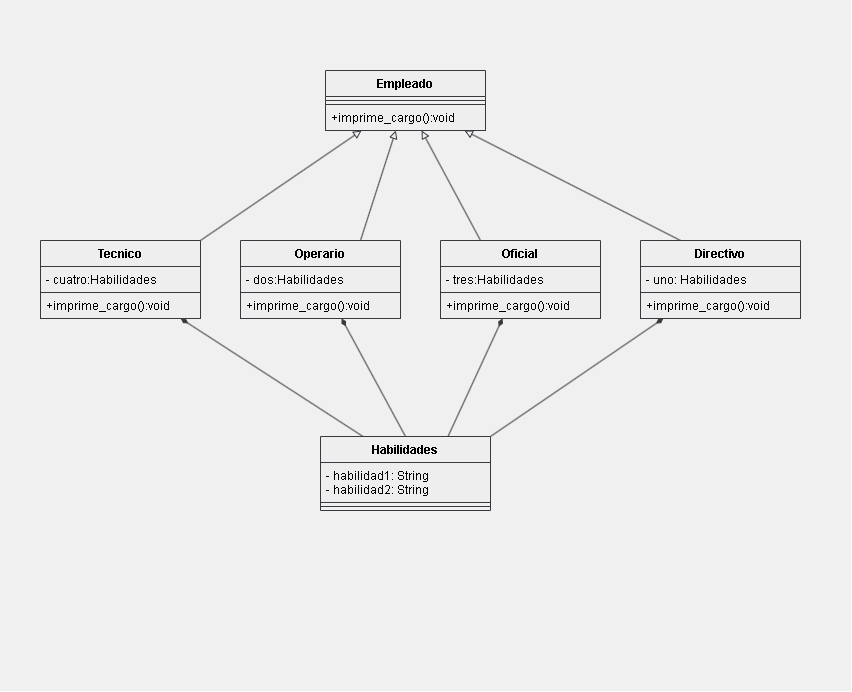

The diagram above was exported from draw.io. Its source (the exported page's mxGraphModel, read from the mxfile embedded in the PNG):
<mxGraphModel dx="956" dy="519" grid="1" gridSize="10" guides="1" tooltips="1" connect="1" arrows="1" fold="1" page="1" pageScale="1" pageWidth="850" pageHeight="1100" math="0" shadow="0">
  <root>
    <mxCell id="0" />
    <mxCell id="1" parent="0" />
    <mxCell id="46" value="" style="rounded=0;whiteSpace=wrap;html=1;strokeColor=#F0F0F0;fillColor=#F0F0F0;movable=0;resizable=0;rotatable=0;deletable=0;editable=0;connectable=0;" parent="1" vertex="1">
      <mxGeometry y="40" width="850" height="690" as="geometry" />
    </mxCell>
    <mxCell id="40" style="html=1;exitX=0.25;exitY=0;exitDx=0;exitDy=0;endArrow=diamondThin;endFill=1;swimlaneLine=1;fontColor=#000000;labelBackgroundColor=none;fillColor=#eeeeee;strokeColor=#36393d;" parent="1" source="3" target="31" edge="1">
      <mxGeometry relative="1" as="geometry" />
    </mxCell>
    <mxCell id="41" style="html=1;exitX=0.5;exitY=0;exitDx=0;exitDy=0;endArrow=diamondThin;endFill=1;swimlaneLine=1;fontColor=#000000;labelBackgroundColor=none;fillColor=#eeeeee;strokeColor=#36393d;" parent="1" source="3" target="19" edge="1">
      <mxGeometry relative="1" as="geometry">
        <mxPoint x="400" y="410" as="targetPoint" />
      </mxGeometry>
    </mxCell>
    <mxCell id="42" style="html=1;exitX=0.75;exitY=0;exitDx=0;exitDy=0;endArrow=diamondThin;endFill=1;swimlaneLine=1;fontColor=#000000;labelBackgroundColor=none;fillColor=#eeeeee;strokeColor=#36393d;" parent="1" source="3" target="27" edge="1">
      <mxGeometry relative="1" as="geometry">
        <mxPoint x="530" y="400" as="targetPoint" />
      </mxGeometry>
    </mxCell>
    <mxCell id="43" style="html=1;exitX=1;exitY=0;exitDx=0;exitDy=0;endArrow=diamondThin;endFill=1;swimlaneLine=1;fontColor=#000000;labelBackgroundColor=none;fillColor=#eeeeee;strokeColor=#36393d;" parent="1" source="3" target="23" edge="1">
      <mxGeometry relative="1" as="geometry">
        <mxPoint x="650" y="380" as="targetPoint" />
      </mxGeometry>
    </mxCell>
    <mxCell id="3" value="Habilidades" style="swimlane;fontStyle=1;align=center;verticalAlign=top;childLayout=stackLayout;horizontal=1;startSize=26;horizontalStack=0;resizeParent=1;resizeParentMax=0;resizeLast=0;collapsible=1;marginBottom=0;swimlaneLine=1;labelBackgroundColor=none;fillColor=#eeeeee;strokeColor=#36393d;fontColor=#000000;" parent="1" vertex="1">
      <mxGeometry x="320" y="476" width="170" height="74" as="geometry" />
    </mxCell>
    <mxCell id="4" value="- habilidad1: String&#10;- habilidad2: String&#10;" style="text;align=left;verticalAlign=top;spacingLeft=4;spacingRight=4;overflow=hidden;rotatable=0;points=[[0,0.5],[1,0.5]];portConstraint=eastwest;swimlaneLine=1;labelBackgroundColor=none;fillColor=#eeeeee;strokeColor=#36393d;fontColor=#000000;" parent="3" vertex="1">
      <mxGeometry y="26" width="170" height="40" as="geometry" />
    </mxCell>
    <mxCell id="5" value="" style="line;strokeWidth=1;align=left;verticalAlign=middle;spacingTop=-1;spacingLeft=3;spacingRight=3;rotatable=0;labelPosition=right;points=[];portConstraint=eastwest;swimlaneLine=1;labelBackgroundColor=none;fillColor=#eeeeee;strokeColor=#36393d;fontColor=#000000;" parent="3" vertex="1">
      <mxGeometry y="66" width="170" height="8" as="geometry" />
    </mxCell>
    <mxCell id="11" value="Empleado" style="swimlane;fontStyle=1;align=center;verticalAlign=top;childLayout=stackLayout;horizontal=1;startSize=26;horizontalStack=0;resizeParent=1;resizeParentMax=0;resizeLast=0;collapsible=1;marginBottom=0;swimlaneLine=1;labelBackgroundColor=none;fillColor=#eeeeee;strokeColor=#36393d;fontColor=#000000;" parent="1" vertex="1">
      <mxGeometry x="325" y="110" width="160" height="60" as="geometry" />
    </mxCell>
    <mxCell id="13" value="" style="line;strokeWidth=1;align=left;verticalAlign=middle;spacingTop=-1;spacingLeft=3;spacingRight=3;rotatable=0;labelPosition=right;points=[];portConstraint=eastwest;swimlaneLine=1;labelBackgroundColor=none;fillColor=#eeeeee;strokeColor=#36393d;fontColor=#000000;" parent="11" vertex="1">
      <mxGeometry y="26" width="160" height="8" as="geometry" />
    </mxCell>
    <mxCell id="14" value="+imprime_cargo():void &#10;" style="text;align=left;verticalAlign=top;spacingLeft=4;spacingRight=4;overflow=hidden;rotatable=0;points=[[0,0.5],[1,0.5]];portConstraint=eastwest;swimlaneLine=1;labelBackgroundColor=none;fillColor=#eeeeee;strokeColor=#36393d;fontColor=#000000;" parent="11" vertex="1">
      <mxGeometry y="34" width="160" height="26" as="geometry" />
    </mxCell>
    <mxCell id="37" style="edgeStyle=none;html=1;exitX=0.75;exitY=0;exitDx=0;exitDy=0;endArrow=block;endFill=0;swimlaneLine=1;fontColor=#000000;labelBackgroundColor=none;fillColor=#eeeeee;strokeColor=#36393d;" parent="1" source="19" target="11" edge="1">
      <mxGeometry relative="1" as="geometry" />
    </mxCell>
    <mxCell id="19" value="Operario" style="swimlane;fontStyle=1;align=center;verticalAlign=top;childLayout=stackLayout;horizontal=1;startSize=26;horizontalStack=0;resizeParent=1;resizeParentMax=0;resizeLast=0;collapsible=1;marginBottom=0;swimlaneLine=1;labelBackgroundColor=none;fillColor=#eeeeee;strokeColor=#36393d;fontColor=#000000;" parent="1" vertex="1">
      <mxGeometry x="240" y="280" width="160" height="78" as="geometry">
        <mxRectangle x="240" y="280" width="90" height="30" as="alternateBounds" />
      </mxGeometry>
    </mxCell>
    <mxCell id="20" value="- dos:Habilidades " style="text;align=left;verticalAlign=top;spacingLeft=4;spacingRight=4;overflow=hidden;rotatable=0;points=[[0,0.5],[1,0.5]];portConstraint=eastwest;swimlaneLine=1;labelBackgroundColor=none;fillColor=#eeeeee;strokeColor=#36393d;fontColor=#000000;" parent="19" vertex="1">
      <mxGeometry y="26" width="160" height="26" as="geometry" />
    </mxCell>
    <mxCell id="22" value="+imprime_cargo():void " style="text;align=left;verticalAlign=top;spacingLeft=4;spacingRight=4;overflow=hidden;rotatable=0;points=[[0,0.5],[1,0.5]];portConstraint=eastwest;swimlaneLine=1;labelBackgroundColor=none;fillColor=#eeeeee;strokeColor=#36393d;fontColor=#000000;" parent="19" vertex="1">
      <mxGeometry y="52" width="160" height="26" as="geometry" />
    </mxCell>
    <mxCell id="39" style="edgeStyle=none;html=1;exitX=0.25;exitY=0;exitDx=0;exitDy=0;endArrow=block;endFill=0;swimlaneLine=1;fontColor=#000000;labelBackgroundColor=none;fillColor=#eeeeee;strokeColor=#36393d;" parent="1" source="23" target="11" edge="1">
      <mxGeometry relative="1" as="geometry" />
    </mxCell>
    <mxCell id="23" value="Directivo" style="swimlane;fontStyle=1;align=center;verticalAlign=top;childLayout=stackLayout;horizontal=1;startSize=26;horizontalStack=0;resizeParent=1;resizeParentMax=0;resizeLast=0;collapsible=1;marginBottom=0;swimlaneLine=1;labelBackgroundColor=none;fillColor=#eeeeee;strokeColor=#36393d;fontColor=#000000;" parent="1" vertex="1">
      <mxGeometry x="640" y="280" width="160" height="78" as="geometry" />
    </mxCell>
    <mxCell id="24" value="- uno: Habilidades" style="text;align=left;verticalAlign=top;spacingLeft=4;spacingRight=4;overflow=hidden;rotatable=0;points=[[0,0.5],[1,0.5]];portConstraint=eastwest;swimlaneLine=1;labelBackgroundColor=none;fillColor=#eeeeee;strokeColor=#36393d;fontColor=#000000;" parent="23" vertex="1">
      <mxGeometry y="26" width="160" height="26" as="geometry" />
    </mxCell>
    <mxCell id="26" value="+imprime_cargo():void " style="text;align=left;verticalAlign=top;spacingLeft=4;spacingRight=4;overflow=hidden;rotatable=0;points=[[0,0.5],[1,0.5]];portConstraint=eastwest;swimlaneLine=1;labelBackgroundColor=none;fillColor=#eeeeee;strokeColor=#36393d;fontColor=#000000;" parent="23" vertex="1">
      <mxGeometry y="52" width="160" height="26" as="geometry" />
    </mxCell>
    <mxCell id="38" style="edgeStyle=none;html=1;exitX=0.25;exitY=0;exitDx=0;exitDy=0;endArrow=block;endFill=0;swimlaneLine=1;fontColor=#000000;labelBackgroundColor=none;fillColor=#eeeeee;strokeColor=#36393d;" parent="1" source="27" target="11" edge="1">
      <mxGeometry relative="1" as="geometry" />
    </mxCell>
    <mxCell id="27" value="Oficial" style="swimlane;fontStyle=1;align=center;verticalAlign=top;childLayout=stackLayout;horizontal=1;startSize=26;horizontalStack=0;resizeParent=1;resizeParentMax=0;resizeLast=0;collapsible=1;marginBottom=0;swimlaneLine=1;labelBackgroundColor=none;fillColor=#eeeeee;strokeColor=#36393d;fontColor=#000000;" parent="1" vertex="1">
      <mxGeometry x="440" y="280" width="160" height="78" as="geometry" />
    </mxCell>
    <mxCell id="28" value="- tres:Habilidades " style="text;align=left;verticalAlign=top;spacingLeft=4;spacingRight=4;overflow=hidden;rotatable=0;points=[[0,0.5],[1,0.5]];portConstraint=eastwest;swimlaneLine=1;labelBackgroundColor=none;fillColor=#eeeeee;strokeColor=#36393d;fontColor=#000000;" parent="27" vertex="1">
      <mxGeometry y="26" width="160" height="26" as="geometry" />
    </mxCell>
    <mxCell id="30" value="+imprime_cargo():void " style="text;align=left;verticalAlign=top;spacingLeft=4;spacingRight=4;overflow=hidden;rotatable=0;points=[[0,0.5],[1,0.5]];portConstraint=eastwest;swimlaneLine=1;labelBackgroundColor=none;fillColor=#eeeeee;strokeColor=#36393d;fontColor=#000000;" parent="27" vertex="1">
      <mxGeometry y="52" width="160" height="26" as="geometry" />
    </mxCell>
    <mxCell id="36" style="edgeStyle=none;html=1;exitX=1;exitY=0;exitDx=0;exitDy=0;endArrow=block;endFill=0;swimlaneLine=1;fontColor=#000000;labelBackgroundColor=none;fillColor=#eeeeee;strokeColor=#36393d;" parent="1" source="31" target="11" edge="1">
      <mxGeometry relative="1" as="geometry">
        <mxPoint x="330" y="190" as="targetPoint" />
      </mxGeometry>
    </mxCell>
    <mxCell id="31" value="Tecnico" style="swimlane;fontStyle=1;align=center;verticalAlign=top;childLayout=stackLayout;horizontal=1;startSize=26;horizontalStack=0;resizeParent=1;resizeParentMax=0;resizeLast=0;collapsible=1;marginBottom=0;swimlaneLine=1;labelBackgroundColor=none;fillColor=#eeeeee;strokeColor=#36393d;fontColor=#000000;" parent="1" vertex="1">
      <mxGeometry x="40" y="280" width="160" height="78" as="geometry" />
    </mxCell>
    <mxCell id="32" value="- cuatro:Habilidades " style="text;align=left;verticalAlign=top;spacingLeft=4;spacingRight=4;overflow=hidden;rotatable=0;points=[[0,0.5],[1,0.5]];portConstraint=eastwest;swimlaneLine=1;labelBackgroundColor=none;fillColor=#eeeeee;strokeColor=#36393d;fontColor=#000000;" parent="31" vertex="1">
      <mxGeometry y="26" width="160" height="26" as="geometry" />
    </mxCell>
    <mxCell id="34" value="+imprime_cargo():void " style="text;align=left;verticalAlign=top;spacingLeft=4;spacingRight=4;overflow=hidden;rotatable=0;points=[[0,0.5],[1,0.5]];portConstraint=eastwest;swimlaneLine=1;labelBackgroundColor=none;fillColor=#eeeeee;strokeColor=#36393d;fontColor=#000000;" parent="31" vertex="1">
      <mxGeometry y="52" width="160" height="26" as="geometry" />
    </mxCell>
  </root>
</mxGraphModel>